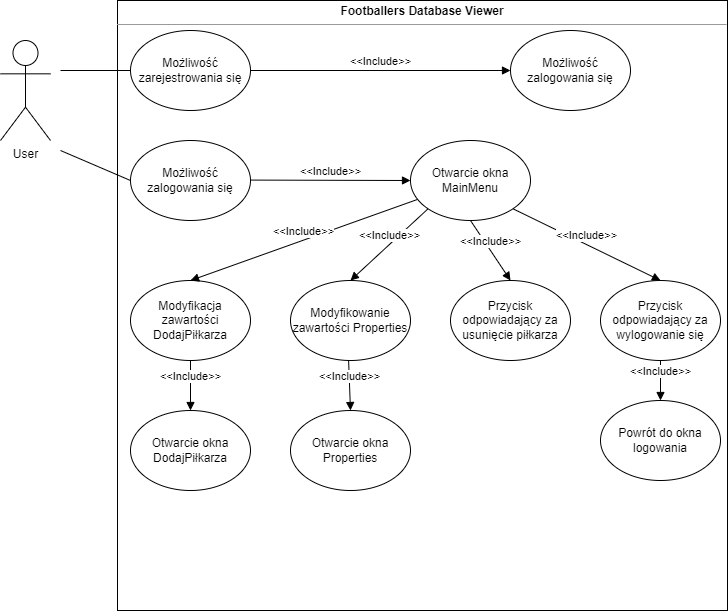

The diagram above was exported from draw.io. Its source (the exported page's mxGraphModel, read from the mxfile embedded in the PNG):
<mxGraphModel dx="1185" dy="635" grid="1" gridSize="10" guides="1" tooltips="1" connect="1" arrows="1" fold="1" page="1" pageScale="1" pageWidth="827" pageHeight="1169" math="0" shadow="0">
  <root>
    <mxCell id="0" />
    <mxCell id="1" parent="0" />
    <mxCell id="kqDAwSeWGj-uJAmyjqzU-1" value="&lt;p style=&quot;margin:0px;margin-top:4px;text-align:center;&quot;&gt;&lt;b&gt;Footballers Database Viewer&lt;/b&gt;&lt;/p&gt;&lt;hr size=&quot;1&quot;&gt;&lt;div style=&quot;height:2px;&quot;&gt;&lt;/div&gt;" style="verticalAlign=top;align=left;overflow=fill;fontSize=12;fontFamily=Helvetica;html=1;" vertex="1" parent="1">
      <mxGeometry x="217" y="40" width="610" height="610" as="geometry" />
    </mxCell>
    <mxCell id="kqDAwSeWGj-uJAmyjqzU-2" value="User" style="shape=umlActor;verticalLabelPosition=bottom;verticalAlign=top;html=1;outlineConnect=0;" vertex="1" parent="1">
      <mxGeometry x="100" y="80" width="50" height="100" as="geometry" />
    </mxCell>
    <mxCell id="kqDAwSeWGj-uJAmyjqzU-3" value="Możliwość zarejestrowania się" style="ellipse;whiteSpace=wrap;html=1;" vertex="1" parent="1">
      <mxGeometry x="230" y="70" width="120" height="80" as="geometry" />
    </mxCell>
    <mxCell id="kqDAwSeWGj-uJAmyjqzU-4" value="Możliwość zalogowania się" style="ellipse;whiteSpace=wrap;html=1;" vertex="1" parent="1">
      <mxGeometry x="610" y="70" width="120" height="80" as="geometry" />
    </mxCell>
    <mxCell id="kqDAwSeWGj-uJAmyjqzU-5" value="Możliwość zalogowania się" style="ellipse;whiteSpace=wrap;html=1;" vertex="1" parent="1">
      <mxGeometry x="230" y="180" width="120" height="80" as="geometry" />
    </mxCell>
    <mxCell id="kqDAwSeWGj-uJAmyjqzU-6" value="Przycisk odpowiadający za wylogowanie się" style="ellipse;whiteSpace=wrap;html=1;" vertex="1" parent="1">
      <mxGeometry x="700" y="320" width="120" height="80" as="geometry" />
    </mxCell>
    <mxCell id="kqDAwSeWGj-uJAmyjqzU-7" value="Otwarcie okna MainMenu" style="ellipse;whiteSpace=wrap;html=1;" vertex="1" parent="1">
      <mxGeometry x="510" y="180" width="120" height="80" as="geometry" />
    </mxCell>
    <mxCell id="kqDAwSeWGj-uJAmyjqzU-8" value="Modyfikacja zawartości DodajPiłkarza" style="ellipse;whiteSpace=wrap;html=1;" vertex="1" parent="1">
      <mxGeometry x="230" y="320" width="120" height="80" as="geometry" />
    </mxCell>
    <mxCell id="kqDAwSeWGj-uJAmyjqzU-9" value="Przycisk odpowiadający za usunięcie piłkarza" style="ellipse;whiteSpace=wrap;html=1;" vertex="1" parent="1">
      <mxGeometry x="550" y="320" width="120" height="80" as="geometry" />
    </mxCell>
    <mxCell id="kqDAwSeWGj-uJAmyjqzU-11" value="Modyfikowanie zawartości Properties&lt;br&gt;" style="ellipse;whiteSpace=wrap;html=1;" vertex="1" parent="1">
      <mxGeometry x="390" y="320" width="120" height="80" as="geometry" />
    </mxCell>
    <mxCell id="kqDAwSeWGj-uJAmyjqzU-12" value="Otwarcie okna DodajPiłkarza" style="ellipse;whiteSpace=wrap;html=1;" vertex="1" parent="1">
      <mxGeometry x="230" y="450" width="120" height="80" as="geometry" />
    </mxCell>
    <mxCell id="kqDAwSeWGj-uJAmyjqzU-13" value="Otwarcie okna Properties" style="ellipse;whiteSpace=wrap;html=1;" vertex="1" parent="1">
      <mxGeometry x="390" y="450" width="120" height="80" as="geometry" />
    </mxCell>
    <mxCell id="kqDAwSeWGj-uJAmyjqzU-14" value="&amp;lt;&amp;lt;Include&amp;gt;&amp;gt;" style="html=1;verticalAlign=bottom;endArrow=block;rounded=0;exitX=1;exitY=0.5;exitDx=0;exitDy=0;" edge="1" parent="1" source="kqDAwSeWGj-uJAmyjqzU-3" target="kqDAwSeWGj-uJAmyjqzU-4">
      <mxGeometry width="80" relative="1" as="geometry">
        <mxPoint x="430" y="109.5" as="sourcePoint" />
        <mxPoint x="510" y="109.5" as="targetPoint" />
      </mxGeometry>
    </mxCell>
    <mxCell id="kqDAwSeWGj-uJAmyjqzU-15" value="&amp;lt;&amp;lt;Include&amp;gt;&amp;gt;" style="html=1;verticalAlign=bottom;endArrow=block;rounded=0;exitX=1;exitY=0.5;exitDx=0;exitDy=0;" edge="1" parent="1">
      <mxGeometry width="80" relative="1" as="geometry">
        <mxPoint x="350" y="219.57999999999998" as="sourcePoint" />
        <mxPoint x="510" y="220" as="targetPoint" />
      </mxGeometry>
    </mxCell>
    <mxCell id="kqDAwSeWGj-uJAmyjqzU-16" value="&amp;lt;&amp;lt;Include&amp;gt;&amp;gt;" style="html=1;verticalAlign=bottom;endArrow=block;rounded=0;entryX=0.5;entryY=0;entryDx=0;entryDy=0;" edge="1" parent="1" source="kqDAwSeWGj-uJAmyjqzU-7" target="kqDAwSeWGj-uJAmyjqzU-8">
      <mxGeometry width="80" relative="1" as="geometry">
        <mxPoint x="310" y="290" as="sourcePoint" />
        <mxPoint x="570" y="290" as="targetPoint" />
      </mxGeometry>
    </mxCell>
    <mxCell id="kqDAwSeWGj-uJAmyjqzU-17" value="&amp;lt;&amp;lt;Include&amp;gt;&amp;gt;" style="html=1;verticalAlign=bottom;endArrow=block;rounded=0;entryX=0.5;entryY=0;entryDx=0;entryDy=0;exitX=0;exitY=1;exitDx=0;exitDy=0;" edge="1" parent="1" source="kqDAwSeWGj-uJAmyjqzU-7" target="kqDAwSeWGj-uJAmyjqzU-11">
      <mxGeometry width="80" relative="1" as="geometry">
        <mxPoint x="577.1112017982771" y="269.99885650061526" as="sourcePoint" />
        <mxPoint x="350" y="351.11" as="targetPoint" />
      </mxGeometry>
    </mxCell>
    <mxCell id="kqDAwSeWGj-uJAmyjqzU-18" value="&amp;lt;&amp;lt;Include&amp;gt;&amp;gt;" style="html=1;verticalAlign=bottom;endArrow=block;rounded=0;exitX=0.5;exitY=1;exitDx=0;exitDy=0;entryX=0.5;entryY=0;entryDx=0;entryDy=0;" edge="1" parent="1" source="kqDAwSeWGj-uJAmyjqzU-7" target="kqDAwSeWGj-uJAmyjqzU-9">
      <mxGeometry width="80" relative="1" as="geometry">
        <mxPoint x="537.1112017982771" y="258.88885650061525" as="sourcePoint" />
        <mxPoint x="310" y="340" as="targetPoint" />
      </mxGeometry>
    </mxCell>
    <mxCell id="kqDAwSeWGj-uJAmyjqzU-19" value="&amp;lt;&amp;lt;Include&amp;gt;&amp;gt;" style="html=1;verticalAlign=bottom;endArrow=block;rounded=0;exitX=1;exitY=1;exitDx=0;exitDy=0;entryX=0.5;entryY=0;entryDx=0;entryDy=0;" edge="1" parent="1" source="kqDAwSeWGj-uJAmyjqzU-7" target="kqDAwSeWGj-uJAmyjqzU-6">
      <mxGeometry width="80" relative="1" as="geometry">
        <mxPoint x="580" y="270" as="sourcePoint" />
        <mxPoint x="620" y="330" as="targetPoint" />
      </mxGeometry>
    </mxCell>
    <mxCell id="kqDAwSeWGj-uJAmyjqzU-20" value="&amp;lt;&amp;lt;Include&amp;gt;&amp;gt;" style="html=1;verticalAlign=bottom;endArrow=block;rounded=0;exitX=0.484;exitY=0.994;exitDx=0;exitDy=0;entryX=0.5;entryY=0;entryDx=0;entryDy=0;exitPerimeter=0;" edge="1" parent="1" source="kqDAwSeWGj-uJAmyjqzU-11" target="kqDAwSeWGj-uJAmyjqzU-13">
      <mxGeometry width="80" relative="1" as="geometry">
        <mxPoint x="590" y="280" as="sourcePoint" />
        <mxPoint x="630" y="340" as="targetPoint" />
      </mxGeometry>
    </mxCell>
    <mxCell id="kqDAwSeWGj-uJAmyjqzU-21" value="&amp;lt;&amp;lt;Include&amp;gt;&amp;gt;" style="html=1;verticalAlign=bottom;endArrow=block;rounded=0;exitX=0.5;exitY=1;exitDx=0;exitDy=0;" edge="1" parent="1" source="kqDAwSeWGj-uJAmyjqzU-8" target="kqDAwSeWGj-uJAmyjqzU-12">
      <mxGeometry width="80" relative="1" as="geometry">
        <mxPoint x="367.0799999999999" y="409.5200000000001" as="sourcePoint" />
        <mxPoint x="369" y="460" as="targetPoint" />
      </mxGeometry>
    </mxCell>
    <mxCell id="kqDAwSeWGj-uJAmyjqzU-22" value="" style="line;strokeWidth=1;fillColor=none;align=left;verticalAlign=middle;spacingTop=-1;spacingLeft=3;spacingRight=3;rotatable=0;labelPosition=right;points=[];portConstraint=eastwest;" vertex="1" parent="1">
      <mxGeometry x="160" y="106" width="70" height="8" as="geometry" />
    </mxCell>
    <mxCell id="kqDAwSeWGj-uJAmyjqzU-24" value="" style="endArrow=none;html=1;rounded=0;entryX=0;entryY=0.5;entryDx=0;entryDy=0;" edge="1" parent="1" target="kqDAwSeWGj-uJAmyjqzU-5">
      <mxGeometry width="50" height="50" relative="1" as="geometry">
        <mxPoint x="160" y="190" as="sourcePoint" />
        <mxPoint x="190" y="220" as="targetPoint" />
      </mxGeometry>
    </mxCell>
    <mxCell id="kqDAwSeWGj-uJAmyjqzU-26" value="Powrót do okna logowania" style="ellipse;whiteSpace=wrap;html=1;" vertex="1" parent="1">
      <mxGeometry x="700" y="440" width="120" height="80" as="geometry" />
    </mxCell>
    <mxCell id="kqDAwSeWGj-uJAmyjqzU-27" value="&amp;lt;&amp;lt;Include&amp;gt;&amp;gt;" style="html=1;verticalAlign=bottom;endArrow=block;rounded=0;exitX=0.5;exitY=1;exitDx=0;exitDy=0;entryX=0.5;entryY=0;entryDx=0;entryDy=0;" edge="1" parent="1" source="kqDAwSeWGj-uJAmyjqzU-6" target="kqDAwSeWGj-uJAmyjqzU-26">
      <mxGeometry width="80" relative="1" as="geometry">
        <mxPoint x="622.4264068711927" y="295.2842712474617" as="sourcePoint" />
        <mxPoint x="770" y="367" as="targetPoint" />
      </mxGeometry>
    </mxCell>
  </root>
</mxGraphModel>